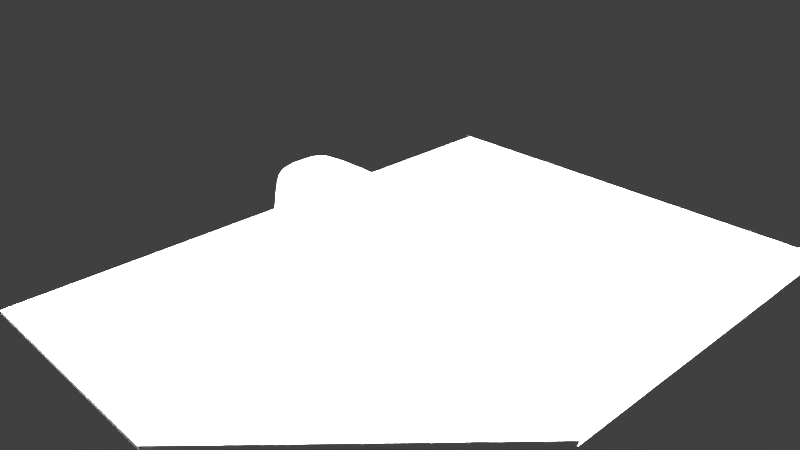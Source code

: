 # Source: knob-glass-heat.2.blend  (saved by Blender 2.74.0; exported with 4.5.12 LTS)
import bpy
from mathutils import Matrix  # noqa: F401  (used for matrix-valued properties, if any)

bpy.ops.wm.read_factory_settings(use_empty=True)
scene = bpy.context.scene
scene.name = 'Scene'

# ---- collections
col_collection_1 = bpy.data.collections.new('Collection 1'); scene.collection.children.link(col_collection_1)

# ---- materials (node trees are filled in below, after node groups)
mat_pickmat = bpy.data.materials.new('pickMat')
mat_pickmat.alpha_threshold = 0.0
mat_pickmat.use_transparent_shadow = False
mat_pickmat.roughness = 0.5
mat_planemat = bpy.data.materials.new('planeMat')
mat_planemat.alpha_threshold = 0.0
mat_planemat.use_transparent_shadow = False
mat_planemat.roughness = 0.5
mat_knobmat = bpy.data.materials.new('knobMat')
mat_knobmat.alpha_threshold = 0.0
mat_knobmat.use_transparent_shadow = False
mat_knobmat.roughness = 0.5

# ---- node groups
ng_auto_smooth = bpy.data.node_groups.new('Auto Smooth', 'GeometryNodeTree')
_s = ng_auto_smooth.interface.new_socket(name='Geometry', in_out='OUTPUT', socket_type='NodeSocketGeometry')
_s = ng_auto_smooth.interface.new_socket(name='Geometry', in_out='INPUT', socket_type='NodeSocketGeometry')
_s = ng_auto_smooth.interface.new_socket(name='Angle', in_out='INPUT', socket_type='NodeSocketFloat')
_s.subtype = 'ANGLE'
_s.min_value = 0.0
_s.max_value = 3.142
ng_auto_smooth.is_modifier = True
_N = ng_auto_smooth.nodes; _L = ng_auto_smooth.links
n0 = _N.new('NodeGroupOutput'); n0.name = 'Group Output'; n0.location = (480, -100)
n1 = _N.new('NodeGroupInput'); n1.name = 'Group Input'; n1.location = (-420, -300)
n2 = _N.new('NodeGroupInput'); n2.name = 'Group Input.001'; n2.location = (-60, -100)
n3 = _N.new('GeometryNodeSetShadeSmooth'); n3.name = 'Set Shade Smooth'; n3.location = (120, -100)
n3.domain = 'EDGE'
n4 = _N.new('GeometryNodeSetShadeSmooth'); n4.name = 'Set Shade Smooth.001'; n4.location = (300, -100)
n5 = _N.new('GeometryNodeInputMeshEdgeAngle'); n5.name = 'Edge Angle'; n5.location = (-420, -220)
n6 = _N.new('GeometryNodeInputEdgeSmooth'); n6.name = 'Is Edge Smooth'; n6.location = (-60, -160)
n7 = _N.new('GeometryNodeInputShadeSmooth'); n7.name = 'Is Face Smooth'; n7.location = (-240, -340)
n8 = _N.new('FunctionNodeBooleanMath'); n8.name = 'Boolean Math'; n8.location = (-60, -220)
n9 = _N.new('FunctionNodeCompare'); n9.name = 'Compare'; n9.location = (-240, -180)
n9.operation = 'LESS_EQUAL'
_L.new(n5.outputs[0], n9.inputs[0])
_L.new(n4.outputs[0], n0.inputs[0])
_L.new(n1.outputs[1], n9.inputs[1])
_L.new(n9.outputs[0], n8.inputs[0])
_L.new(n7.outputs[0], n8.inputs[1])
_L.new(n2.outputs[0], n3.inputs[0])
_L.new(n6.outputs[0], n3.inputs[1])
_L.new(n3.outputs[0], n4.inputs[0])
_L.new(n8.outputs[0], n3.inputs[2])
n0.is_active_output = True

# ---- material node trees

# ---- world
world_world = bpy.data.worlds.new('World'); scene.world = world_world
world_world.color = (0.05088, 0.05088, 0.05088)
world_world.use_sun_shadow = False
world_world.sun_shadow_jitter_overblur = 0.0
world_world.cycles.sampling_method = 'MANUAL'
world_world.cycles.sample_map_resolution = 256

# ---- cameras
cam_camera = bpy.data.cameras.new('Camera')
cam_camera.clip_end = 100.0
cam_camera.lens = 35.0
cam_camera.sensor_width = 32.0
cam_camera.sensor_height = 18.0
cam_camera.ortho_scale = 7.314
cam_camera.dof.focus_distance = 0.0
cam_camera.dof.aperture_fstop = 128.0

# ---- lights
light_lamp = bpy.data.lights.new('Lamp', 'POINT')
light_lamp.transmission_factor = 0.0
light_lamp.cutoff_distance = 30.0
light_lamp.energy = 100.0
light_lamp.shadow_buffer_clip_start = 1.001
light_lamp.shadow_soft_size = 0.1
light_lamp.shadow_maximum_resolution = 0.006
light_lamp.use_absolute_resolution = True
light_lamp.cycles.use_multiple_importance_sampling = False

# ---- meshes
me_plane_002 = bpy.data.meshes.new('Plane.002')
me_plane_002.from_pydata([(0.02385, -0.02385, 0.0), (-0.02385, -0.02385, 0.0), (0.02385, 0.0, 0.0), (-0.02385, 0.0, 0.0)], [], [(2, 3, 1, 0)])
me_plane_002.materials.append(mat_pickmat)
me_plane_002.use_remesh_preserve_volume = False
me_plane_002.use_remesh_preserve_attributes = False
me_plane_002.use_mirror_vertex_groups = False
me_plane_002.update()
me_plane_001 = bpy.data.meshes.new('Plane.001')
me_plane_001.from_pydata([(0.02385, 0.02385, 0.0), (-0.02385, 0.02385, 0.0), (0.02385, 0.0, 0.0), (-0.02385, 0.0, 0.0)], [], [(0, 1, 3, 2)])
me_plane_001.materials.append(mat_pickmat)
me_plane_001.use_remesh_preserve_volume = False
me_plane_001.use_remesh_preserve_attributes = False
me_plane_001.use_mirror_vertex_groups = False
me_plane_001.update()
me_plane = bpy.data.meshes.new('Plane')
me_plane.from_pydata([(-0.5, -1.0, 0.0), (1.0, -1.0, 0.0), (-0.5, 1.0, 0.0), (1.0, 1.0, 0.0), (-0.5, 1.0, -0.0125), (-0.5, -1.0, -0.0125), (1.0, -1.0, -0.0125), (1.0, 1.0, -0.0125)], [], [(0, 2, 3, 1), (3, 7, 4, 2), (1, 6, 7, 3), (0, 5, 6, 1), (2, 4, 5, 0)])
me_plane.polygons.foreach_set('use_smooth', [True] * 5)
_uv = me_plane.uv_layers.new(name='UVMap')
_uv.uv.foreach_set('vector', [0.9998, 0.2501, 1.192e-07, 0.2501, 0.0, 1.0, 0.9998, 1.0, 0.75, 0.0, 1.0, 0.0, 1.0, 0.2229, 0.75, 0.2229, 0.0, 0.0, 0.25, 0.0, 0.25, 0.2311, 2.801e-10, 0.2311, 0.75, 0.2229, 0.5, 0.2229, 0.5, 0.0, 0.75, 0.0, 0.25, 0.0, 0.5, 0.0, 0.5, 0.2311, 0.25, 0.2311])
me_plane.materials.append(mat_planemat)
me_plane.use_remesh_preserve_volume = False
me_plane.use_remesh_preserve_attributes = False
me_plane.use_mirror_vertex_groups = False
me_plane.update()
me_cube = bpy.data.meshes.new('Cube')
me_cube.from_pydata([(-0.06571, -0.5539, -0.3914), (-0.06144, -0.5675, -0.4753), (-0.05931, -0.5743, -0.5641), (-0.05859, -0.5766, -0.6562), (0.2436, -0.5313, -0.3932), (0.5219, -0.4974, -0.3952), (0.7647, -0.45, -0.3968), (-0.07284, -0.5313, -0.3141), (-0.08067, -0.4974, -0.2445), (-0.08708, -0.45, -0.1838), (-0.4013, -0.5675, -0.3904), (-0.7447, -0.5697, -0.3897), (-1.078, -0.5583, -0.3892), (-0.3996, -0.5814, -0.4749), (-0.3987, -0.5883, -0.564), (-0.3984, -0.5906, -0.6562), (-0.7443, -0.5836, -0.4746), (-0.7456, -0.5912, -0.564), (-0.7499, -0.5953, -0.6562), (-1.078, -0.572, -0.4744), (-1.084, -0.5811, -0.5639), (-1.101, -0.5905, -0.6562), (0.2521, -0.5444, -0.476), (0.5357, -0.5097, -0.4768), (0.784, -0.4613, -0.4775), (0.2564, -0.5509, -0.5643), (0.5426, -0.5159, -0.5645), (0.7937, -0.4669, -0.5647), (0.2578, -0.5531, -0.6562), (0.5449, -0.518, -0.6562), (0.7969, -0.4687, -0.6562), (0.2293, -0.5095, -0.3177), (0.2137, -0.4769, -0.2503), (0.2008, -0.4313, -0.1919), (0.4989, -0.4769, -0.3216), (0.4726, -0.4466, -0.2569), (0.4487, -0.4049, -0.2018), (0.7326, -0.4313, -0.3248), (0.693, -0.4049, -0.2628), (0.6513, -0.3707, -0.2122), (-0.4041, -0.5444, -0.312), (-0.7454, -0.5466, -0.3107), (-1.078, -0.5356, -0.3096), (-0.4073, -0.5097, -0.2411), (-0.7451, -0.512, -0.2392), (-1.073, -0.5022, -0.2383), (-0.4098, -0.4613, -0.179), (-0.7422, -0.4637, -0.1771), (-1.059, -0.4562, -0.1777), (-0.07284, 0.0, -0.04293), (0.2293, 0.0, -0.05656), (0.4989, -4.657e-10, -0.07696), (0.7326, 0.0, -0.1054), (-0.07568, 0.1079, -0.04858), (-0.08138, 0.2114, -0.06553), (-0.08708, 0.3059, -0.09373), (-0.4041, 0.0, -0.03475), (-0.7454, 0.0, -0.03339), (-1.078, 0.0, -0.04023), (-0.07568, -0.1079, -0.04858), (-0.08138, -0.2114, -0.06553), (-0.08708, -0.3059, -0.09373), (0.2236, -0.1034, -0.06201), (0.4897, -0.09837, -0.08209), (0.7197, -0.09427, -0.1101), (0.2122, -0.2025, -0.07832), (0.4703, -0.1923, -0.09719), (0.6898, -0.183, -0.1231), (0.2008, -0.293, -0.1054), (0.4487, -0.2772, -0.1219), (0.6513, -0.2605, -0.1433), (0.2236, 0.1034, -0.06201), (0.2122, 0.2025, -0.07832), (0.2008, 0.293, -0.1054), (0.4897, 0.09837, -0.08209), (0.4703, 0.1923, -0.09719), (0.4487, 0.2772, -0.1219), (0.7197, 0.09427, -0.1101), (0.6898, 0.183, -0.1231), (0.6513, 0.2605, -0.1433), (-0.4053, 0.1107, -0.04053), (-0.7457, 0.1123, -0.03919), (-1.078, 0.1137, -0.0459), (-0.4076, 0.2167, -0.05785), (-0.7451, 0.2196, -0.05647), (-1.073, 0.221, -0.06256), (-0.4098, 0.3136, -0.08671), (-0.7422, 0.3167, -0.08516), (-1.059, 0.3157, -0.08985), (-0.4053, -0.1107, -0.04053), (-0.4076, -0.2167, -0.05785), (-0.4098, -0.3136, -0.08671), (-0.7457, -0.1123, -0.03919), (-0.7451, -0.2196, -0.05647), (-0.7422, -0.3167, -0.08516), (-1.078, -0.1137, -0.0459), (-1.073, -0.221, -0.06256), (-1.059, -0.3157, -0.08985), (1.328, 0.0, -0.3932), (1.361, 0.0, -0.476), (1.377, 0.0, -0.5643), (1.383, 0.0, -0.6562), (1.306, 0.1079, -0.3939), (1.238, 0.2114, -0.3953), (1.125, 0.3059, -0.3968), (1.274, 0.0, -0.3177), (1.192, 4.657e-10, -0.2503), (1.078, 0.0, -0.1919), (1.306, -0.1079, -0.3939), (1.238, -0.2114, -0.3953), (1.125, -0.3059, -0.3968), (1.338, -0.1107, -0.4763), (1.354, -0.112, -0.5644), (1.359, -0.1125, -0.6562), (1.269, -0.2167, -0.4769), (1.284, -0.2194, -0.5645), (1.289, -0.2203, -0.6562), (1.153, -0.3136, -0.4775), (1.167, -0.3175, -0.5647), (1.172, -0.3187, -0.6562), (1.338, 0.1107, -0.4763), (1.269, 0.2167, -0.4769), (1.153, 0.3136, -0.4775), (1.354, 0.112, -0.5644), (1.284, 0.2194, -0.5645), (1.167, 0.3175, -0.5647), (1.359, 0.1125, -0.6562), (1.289, 0.2203, -0.6562), (1.172, 0.3187, -0.6562), (1.252, 0.1034, -0.3191), (1.172, 0.09837, -0.2526), (1.06, 0.09427, -0.1951), (1.187, 0.2025, -0.3219), (1.111, 0.1923, -0.2574), (1.008, 0.183, -0.2026), (1.078, 0.293, -0.3248), (1.012, 0.2772, -0.2628), (0.9266, 0.2605, -0.2122), (1.252, -0.1034, -0.3191), (1.187, -0.2025, -0.3219), (1.078, -0.293, -0.3248), (1.172, -0.09837, -0.2526), (1.111, -0.1923, -0.2574), (1.012, -0.2772, -0.2628), (1.06, -0.09427, -0.1951), (1.008, -0.183, -0.2026), (0.9266, -0.2605, -0.2122), (-0.06571, 0.5539, -0.3914), (-0.06144, 0.5675, -0.4753), (-0.05931, 0.5743, -0.5641), (-0.05859, 0.5766, -0.6562), (-0.4013, 0.5675, -0.3904), (-0.7447, 0.5697, -0.3897), (-1.078, 0.5583, -0.3892), (-0.07284, 0.5313, -0.3141), (-0.08067, 0.4974, -0.2445), (-0.08708, 0.45, -0.1838), (0.2436, 0.5313, -0.3932), (0.5219, 0.4974, -0.3952), (0.7647, 0.45, -0.3968), (0.2521, 0.5444, -0.476), (0.2564, 0.5509, -0.5643), (0.2578, 0.5531, -0.6562), (0.5357, 0.5097, -0.4768), (0.5426, 0.5159, -0.5645), (0.5449, 0.518, -0.6562), (0.784, 0.4613, -0.4775), (0.7937, 0.4669, -0.5647), (0.7969, 0.4687, -0.6562), (-0.3996, 0.5814, -0.4749), (-0.7443, 0.5836, -0.4746), (-1.078, 0.572, -0.4744), (-0.3987, 0.5883, -0.564), (-0.7456, 0.5912, -0.564), (-1.084, 0.5811, -0.5639), (-0.3984, 0.5906, -0.6562), (-0.7499, 0.5953, -0.6562), (-1.101, 0.5905, -0.6562), (-0.4041, 0.5444, -0.312), (-0.4073, 0.5097, -0.2411), (-0.4098, 0.4613, -0.179), (-0.7454, 0.5466, -0.3107), (-0.7451, 0.512, -0.2392), (-0.7422, 0.4637, -0.1771), (-1.078, 0.5356, -0.3096), (-1.073, 0.5022, -0.2383), (-1.059, 0.4562, -0.1777), (0.2293, 0.5095, -0.3177), (0.4989, 0.4769, -0.3216), (0.7326, 0.4313, -0.3248), (0.2137, 0.4769, -0.2503), (0.4726, 0.4466, -0.2569), (0.693, 0.4049, -0.2628), (0.2008, 0.4313, -0.1919), (0.4487, 0.4049, -0.2018), (0.6513, 0.3707, -0.2122), (-1.5, 0.0, -0.3796), (-1.5, 0.0, -0.4706), (-1.5, 9.313e-10, -0.563), (-1.5, 0.0, -0.6562), (-1.5, -0.1441, -0.3805), (-1.488, -0.2837, -0.3827), (-1.453, -0.4142, -0.3855), (-1.5, 0.0, -0.2904), (-1.488, 0.0, -0.2053), (-1.453, 0.0, -0.1267), (-1.5, 0.1441, -0.3805), (-1.488, 0.2837, -0.3827), (-1.453, 0.4142, -0.3855), (-1.5, 0.1477, -0.4709), (-1.5, 0.1494, -0.563), (-1.5, 0.15, -0.6562), (-1.488, 0.2906, -0.4718), (-1.49, 0.2947, -0.5633), (-1.494, 0.2976, -0.6562), (-1.453, 0.4243, -0.473), (-1.459, 0.4317, -0.5636), (-1.476, 0.4405, -0.6562), (-1.5, -0.1477, -0.4709), (-1.488, -0.2906, -0.4718), (-1.453, -0.4243, -0.473), (-1.5, -0.1494, -0.563), (-1.49, -0.2947, -0.5633), (-1.459, -0.4317, -0.5636), (-1.5, -0.15, -0.6562), (-1.494, -0.2976, -0.6562), (-1.476, -0.4405, -0.6562), (-1.5, -0.1383, -0.2922), (-1.488, -0.131, -0.2083), (-1.453, -0.1231, -0.1309), (-1.488, -0.2722, -0.2966), (-1.477, -0.2572, -0.2157), (-1.442, -0.2401, -0.1422), (-1.453, -0.3974, -0.3023), (-1.442, -0.3741, -0.226), (-1.41, -0.3449, -0.1594), (-1.5, 0.1383, -0.2922), (-1.488, 0.2722, -0.2966), (-1.453, 0.3974, -0.3023), (-1.488, 0.131, -0.2083), (-1.477, 0.2572, -0.2157), (-1.442, 0.3741, -0.226), (-1.453, 0.1231, -0.1309), (-1.442, 0.2401, -0.1422), (-1.41, 0.3449, -0.1594), (-0.7812, -0.5312, -0.75), (-0.8594, -0.3672, -0.75), (-0.9062, -0.1875, -0.75), (-0.9219, 0.0, -0.75), (-0.9062, 0.1875, -0.75), (-0.8594, 0.3672, -0.75), (-0.7812, 0.5312, -0.75), (-0.7812, 0.5312, -1.0), (-0.8594, 0.3672, -1.0), (-0.9062, 0.1875, -1.0), (-0.9219, 0.0, -1.0), (-0.9062, -0.1875, -1.0), (-0.8594, -0.3672, -1.0), (-0.7812, -0.5312, -1.0), (-0.5312, 0.7812, -0.75), (-0.3672, 0.8594, -0.75), (-0.1875, 0.9062, -0.75), (0.0, 0.9219, -0.75), (0.1875, 0.9062, -0.75), (0.3672, 0.8594, -0.75), (0.5312, 0.7812, -0.75), (0.5312, 0.7812, -1.0), (0.3672, 0.8594, -1.0), (0.1875, 0.9062, -1.0), (0.0, 0.9219, -1.0), (-0.1875, 0.9062, -1.0), (-0.3672, 0.8594, -1.0), (-0.5312, 0.7812, -1.0), (0.7812, 0.5312, -0.75), (0.8594, 0.3672, -0.75), (0.9062, 0.1875, -0.75), (0.9219, 0.0, -0.75), (0.9062, -0.1875, -0.75), (0.8594, -0.3672, -0.75), (0.7812, -0.5312, -0.75), (0.7812, -0.5312, -1.0), (0.8594, -0.3672, -1.0), (0.9062, -0.1875, -1.0), (0.9219, 0.0, -1.0), (0.9062, 0.1875, -1.0), (0.8594, 0.3672, -1.0), (0.7812, 0.5312, -1.0), (0.5312, -0.7812, -0.75), (0.3672, -0.8594, -0.75), (0.1875, -0.9062, -0.75), (0.0, -0.9219, -0.75), (-0.1875, -0.9062, -0.75), (-0.3672, -0.8594, -0.75), (-0.5312, -0.7812, -0.75), (-0.5312, -0.7812, -1.0), (-0.3672, -0.8594, -1.0), (-0.1875, -0.9062, -1.0), (0.0, -0.9219, -1.0), (0.1875, -0.9062, -1.0), (0.3672, -0.8594, -1.0), (0.5312, -0.7812, -1.0), (-1.302, -0.3215, -0.1112), (-1.327, -0.2262, -0.08739), (-1.335, -0.1166, -0.07251), (-1.335, 0.0, -0.0673), (-1.335, 0.1166, -0.07251), (-1.327, 0.2262, -0.08739), (-1.302, 0.3215, -0.1112), (-1.05, 0.395, -0.1281), (-0.7402, 0.3995, -0.1253), (-0.411, 0.3966, -0.1271), (-0.08993, 0.3869, -0.1332), (0.1951, 0.3707, -0.1433), (0.4374, 0.3493, -0.1567), (0.6299, 0.324, -0.1725), (0.8101, 0.252, -0.1725), (0.8693, 0.1785, -0.1577), (0.9106, 0.09245, -0.1473), (0.9268, 0.0, -0.1433), (0.9106, -0.09245, -0.1473), (0.8693, -0.1785, -0.1577), (0.8101, -0.252, -0.1725), (0.6299, -0.324, -0.1725), (0.4374, -0.3493, -0.1567), (0.1951, -0.3707, -0.1433), (-0.08993, -0.3869, -0.1332), (-0.411, -0.3966, -0.1271), (-0.7402, -0.3995, -0.1253), (-1.05, -0.395, -0.1281), (-1.302, -0.4221, -0.1741), (-1.327, -0.4623, -0.235), (-1.335, -0.4923, -0.3073), (-1.335, -0.5132, -0.388), (-1.335, -0.5257, -0.474), (-1.344, -0.5355, -0.5638), (-1.371, -0.5483, -0.6562), (1.008, -0.4031, -0.6562), (1.004, -0.4015, -0.5647), (0.9916, -0.3966, -0.4777), (0.9673, -0.3869, -0.3975), (0.9268, -0.3707, -0.3262), (0.8734, -0.3493, -0.2657), (0.8101, -0.324, -0.2175), (1.008, 0.4031, -0.6562), (1.004, 0.4015, -0.5647), (0.9916, 0.3966, -0.4777), (0.9673, 0.3869, -0.3975), (0.9268, 0.3707, -0.3262), (0.8734, 0.3493, -0.2657), (0.8101, 0.324, -0.2175), (-1.371, 0.5483, -0.6562), (-1.344, 0.5355, -0.5638), (-1.335, 0.5257, -0.474), (-1.335, 0.5132, -0.388), (-1.335, 0.4923, -0.3073), (-1.327, 0.4623, -0.235), (-1.302, 0.4221, -0.1741), (-1.5, -0.45, -0.75), (-1.5, -0.3, -0.75), (-1.5, -0.15, -0.75), (-1.5, 0.0, -0.75), (-1.5, 0.15, -0.75), (-1.5, 0.3, -0.75), (-1.5, 0.45, -0.75), (-1.125, 0.6, -0.75), (-0.7559, 0.5977, -0.75), (-0.3984, 0.5906, -0.75), (-0.05859, 0.5766, -0.75), (0.2578, 0.5531, -0.75), (0.5449, 0.518, -0.75), (0.7969, 0.4687, -0.75), (1.172, 0.3187, -0.75), (1.289, 0.2203, -0.75), (1.359, 0.1125, -0.75), (1.383, 0.0, -0.75), (1.359, -0.1125, -0.75), (1.289, -0.2203, -0.75), (1.172, -0.3187, -0.75), (0.7969, -0.4687, -0.75), (0.5449, -0.518, -0.75), (0.2578, -0.5531, -0.75), (-0.05859, -0.5766, -0.75), (-0.3984, -0.5906, -0.75), (-0.7559, -0.5977, -0.75), (-1.125, -0.6, -0.75), (-0.6719, -0.6719, -1.0), (-0.6719, -0.6719, -0.75), (-0.6719, 0.6719, -1.0), (-0.6719, 0.6719, -0.75), (0.6719, -0.6719, -1.0), (0.6719, -0.6719, -0.75), (0.6719, 0.6719, -1.0), (0.6719, 0.6719, -0.75), (-1.231, -0.382, -0.1363), (-1.231, 0.382, -0.1363), (0.7523, 0.3009, -0.1869), (0.7523, -0.3009, -0.1869), (-1.406, -0.5625, -0.75), (-1.406, 0.5625, -0.75), (1.008, 0.4031, -0.75), (1.008, -0.4031, -0.75)], [], [(250, 253, 254, 249), (251, 252, 253, 250), (388, 387, 252, 251), (249, 254, 255, 248), (247, 248, 255, 256), (246, 247, 256, 257), (245, 246, 257, 258), (385, 386, 245, 258), (264, 267, 268, 263), (265, 266, 267, 264), (392, 391, 266, 265), (263, 268, 269, 262), (261, 262, 269, 270), (260, 261, 270, 271), (259, 260, 271, 272), (388, 259, 272, 387), (278, 281, 282, 277), (279, 280, 281, 278), (390, 389, 280, 279), (277, 282, 283, 276), (275, 276, 283, 284), (274, 275, 284, 285), (273, 274, 285, 286), (392, 273, 286, 391), (292, 295, 296, 291), (293, 294, 295, 292), (385, 294, 293, 386), (291, 296, 297, 290), (289, 290, 297, 298), (288, 289, 298, 299), (287, 288, 299, 300), (390, 287, 300, 389), (386, 293, 292, 291, 290, 289, 288, 287, 390, 279, 278, 277, 276, 275, 274, 273, 392, 265, 264, 263, 262, 261, 260, 259, 388, 251, 250, 249, 248, 247, 246, 245), (0, 10, 13, 1), (1, 13, 14, 2), (2, 14, 15, 3), (3, 15, 382, 381), (10, 11, 16, 13), (13, 16, 17, 14), (14, 17, 18, 15), (15, 18, 383, 382), (11, 12, 19, 16), (16, 19, 20, 17), (17, 20, 21, 18), (18, 21, 384, 383), (12, 332, 333, 19), (19, 333, 334, 20), (20, 334, 335, 21), (21, 335, 397, 384), (0, 1, 22, 4), (4, 22, 23, 5), (5, 23, 24, 6), (6, 24, 338, 339), (1, 2, 25, 22), (22, 25, 26, 23), (23, 26, 27, 24), (24, 27, 337, 338), (2, 3, 28, 25), (25, 28, 29, 26), (26, 29, 30, 27), (27, 30, 336, 337), (3, 381, 380, 28), (28, 380, 379, 29), (29, 379, 378, 30), (30, 378, 400, 336), (0, 4, 31, 7), (7, 31, 32, 8), (8, 32, 33, 9), (9, 33, 324, 325), (4, 5, 34, 31), (31, 34, 35, 32), (32, 35, 36, 33), (33, 36, 323, 324), (5, 6, 37, 34), (34, 37, 38, 35), (35, 38, 39, 36), (36, 39, 322, 323), (6, 339, 340, 37), (37, 340, 341, 38), (38, 341, 342, 39), (39, 342, 396, 322), (0, 7, 40, 10), (10, 40, 41, 11), (11, 41, 42, 12), (12, 42, 331, 332), (7, 8, 43, 40), (40, 43, 44, 41), (41, 44, 45, 42), (42, 45, 330, 331), (8, 9, 46, 43), (43, 46, 47, 44), (44, 47, 48, 45), (45, 48, 329, 330), (9, 325, 326, 46), (46, 326, 327, 47), (47, 327, 328, 48), (48, 328, 393, 329), (49, 59, 62, 50), (50, 62, 63, 51), (51, 63, 64, 52), (52, 64, 319, 318), (59, 60, 65, 62), (62, 65, 66, 63), (63, 66, 67, 64), (64, 67, 320, 319), (60, 61, 68, 65), (65, 68, 69, 66), (66, 69, 70, 67), (67, 70, 321, 320), (61, 325, 324, 68), (68, 324, 323, 69), (69, 323, 322, 70), (70, 322, 396, 321), (49, 50, 71, 53), (53, 71, 72, 54), (54, 72, 73, 55), (55, 73, 312, 311), (50, 51, 74, 71), (71, 74, 75, 72), (72, 75, 76, 73), (73, 76, 313, 312), (51, 52, 77, 74), (74, 77, 78, 75), (75, 78, 79, 76), (76, 79, 314, 313), (52, 318, 317, 77), (77, 317, 316, 78), (78, 316, 315, 79), (79, 315, 395, 314), (49, 53, 80, 56), (56, 80, 81, 57), (57, 81, 82, 58), (58, 82, 305, 304), (53, 54, 83, 80), (80, 83, 84, 81), (81, 84, 85, 82), (82, 85, 306, 305), (54, 55, 86, 83), (83, 86, 87, 84), (84, 87, 88, 85), (85, 88, 307, 306), (55, 311, 310, 86), (86, 310, 309, 87), (87, 309, 308, 88), (88, 308, 394, 307), (49, 56, 89, 59), (59, 89, 90, 60), (60, 90, 91, 61), (61, 91, 326, 325), (56, 57, 92, 89), (89, 92, 93, 90), (90, 93, 94, 91), (91, 94, 327, 326), (57, 58, 95, 92), (92, 95, 96, 93), (93, 96, 97, 94), (94, 97, 328, 327), (58, 304, 303, 95), (95, 303, 302, 96), (96, 302, 301, 97), (97, 301, 393, 328), (98, 108, 111, 99), (99, 111, 112, 100), (100, 112, 113, 101), (101, 113, 375, 374), (108, 109, 114, 111), (111, 114, 115, 112), (112, 115, 116, 113), (113, 116, 376, 375), (109, 110, 117, 114), (114, 117, 118, 115), (115, 118, 119, 116), (116, 119, 377, 376), (110, 339, 338, 117), (117, 338, 337, 118), (118, 337, 336, 119), (119, 336, 400, 377), (98, 99, 120, 102), (102, 120, 121, 103), (103, 121, 122, 104), (104, 122, 345, 346), (99, 100, 123, 120), (120, 123, 124, 121), (121, 124, 125, 122), (122, 125, 344, 345), (100, 101, 126, 123), (123, 126, 127, 124), (124, 127, 128, 125), (125, 128, 343, 344), (101, 374, 373, 126), (126, 373, 372, 127), (127, 372, 371, 128), (128, 371, 399, 343), (98, 102, 129, 105), (105, 129, 130, 106), (106, 130, 131, 107), (107, 131, 317, 318), (102, 103, 132, 129), (129, 132, 133, 130), (130, 133, 134, 131), (131, 134, 316, 317), (103, 104, 135, 132), (132, 135, 136, 133), (133, 136, 137, 134), (134, 137, 315, 316), (104, 346, 347, 135), (135, 347, 348, 136), (136, 348, 349, 137), (137, 349, 395, 315), (98, 105, 138, 108), (108, 138, 139, 109), (109, 139, 140, 110), (110, 140, 340, 339), (105, 106, 141, 138), (138, 141, 142, 139), (139, 142, 143, 140), (140, 143, 341, 340), (106, 107, 144, 141), (141, 144, 145, 142), (142, 145, 146, 143), (143, 146, 342, 341), (107, 318, 319, 144), (144, 319, 320, 145), (145, 320, 321, 146), (146, 321, 396, 342), (147, 157, 160, 148), (148, 160, 161, 149), (149, 161, 162, 150), (150, 162, 368, 367), (157, 158, 163, 160), (160, 163, 164, 161), (161, 164, 165, 162), (162, 165, 369, 368), (158, 159, 166, 163), (163, 166, 167, 164), (164, 167, 168, 165), (165, 168, 370, 369), (159, 346, 345, 166), (166, 345, 344, 167), (167, 344, 343, 168), (168, 343, 399, 370), (147, 148, 169, 151), (151, 169, 170, 152), (152, 170, 171, 153), (153, 171, 352, 353), (148, 149, 172, 169), (169, 172, 173, 170), (170, 173, 174, 171), (171, 174, 351, 352), (149, 150, 175, 172), (172, 175, 176, 173), (173, 176, 177, 174), (174, 177, 350, 351), (150, 367, 366, 175), (175, 366, 365, 176), (176, 365, 364, 177), (177, 364, 398, 350), (147, 151, 178, 154), (154, 178, 179, 155), (155, 179, 180, 156), (156, 180, 310, 311), (151, 152, 181, 178), (178, 181, 182, 179), (179, 182, 183, 180), (180, 183, 309, 310), (152, 153, 184, 181), (181, 184, 185, 182), (182, 185, 186, 183), (183, 186, 308, 309), (153, 353, 354, 184), (184, 354, 355, 185), (185, 355, 356, 186), (186, 356, 394, 308), (147, 154, 187, 157), (157, 187, 188, 158), (158, 188, 189, 159), (159, 189, 347, 346), (154, 155, 190, 187), (187, 190, 191, 188), (188, 191, 192, 189), (189, 192, 348, 347), (155, 156, 193, 190), (190, 193, 194, 191), (191, 194, 195, 192), (192, 195, 349, 348), (156, 311, 312, 193), (193, 312, 313, 194), (194, 313, 314, 195), (195, 314, 395, 349), (196, 206, 209, 197), (197, 209, 210, 198), (198, 210, 211, 199), (199, 211, 361, 360), (206, 207, 212, 209), (209, 212, 213, 210), (210, 213, 214, 211), (211, 214, 362, 361), (207, 208, 215, 212), (212, 215, 216, 213), (213, 216, 217, 214), (214, 217, 363, 362), (208, 353, 352, 215), (215, 352, 351, 216), (216, 351, 350, 217), (217, 350, 398, 363), (196, 197, 218, 200), (200, 218, 219, 201), (201, 219, 220, 202), (202, 220, 333, 332), (197, 198, 221, 218), (218, 221, 222, 219), (219, 222, 223, 220), (220, 223, 334, 333), (198, 199, 224, 221), (221, 224, 225, 222), (222, 225, 226, 223), (223, 226, 335, 334), (199, 360, 359, 224), (224, 359, 358, 225), (225, 358, 357, 226), (226, 357, 397, 335), (196, 200, 227, 203), (203, 227, 228, 204), (204, 228, 229, 205), (205, 229, 303, 304), (200, 201, 230, 227), (227, 230, 231, 228), (228, 231, 232, 229), (229, 232, 302, 303), (201, 202, 233, 230), (230, 233, 234, 231), (231, 234, 235, 232), (232, 235, 301, 302), (202, 332, 331, 233), (233, 331, 330, 234), (234, 330, 329, 235), (235, 329, 393, 301), (196, 203, 236, 206), (206, 236, 237, 207), (207, 237, 238, 208), (208, 238, 354, 353), (203, 204, 239, 236), (236, 239, 240, 237), (237, 240, 241, 238), (238, 241, 355, 354), (204, 205, 242, 239), (239, 242, 243, 240), (240, 243, 244, 241), (241, 244, 356, 355), (205, 304, 305, 242), (242, 305, 306, 243), (243, 306, 307, 244), (244, 307, 394, 356)])
me_cube.polygons.foreach_set('use_smooth', [True] * 353)
_uv = me_cube.uv_layers.new(name='UVMap')
_uv.uv.foreach_set('vector', [0.3708, 0.6734, 0.4331, 0.6734, 0.4341, 0.7299, 0.3718, 0.7299, 0.3692, 0.6218, 0.4315, 0.6218, 0.4331, 0.6734, 0.3708, 0.6734, 0.367, 0.5776, 0.4293, 0.5776, 0.4315, 0.6218, 0.3692, 0.6218, 0.3718, 0.7299, 0.4341, 0.7299, 0.4344, 0.7888, 0.3721, 0.7888, 0.3718, 0.8477, 0.3721, 0.7888, 0.4344, 0.7888, 0.4341, 0.8477, 0.3708, 0.9042, 0.3718, 0.8477, 0.4341, 0.8477, 0.4331, 0.9042, 0.3692, 0.9558, 0.3708, 0.9042, 0.4331, 0.9042, 0.4315, 0.9558, 0.4293, 1.0, 0.367, 1.0, 0.3692, 0.9558, 0.4315, 0.9558, 0.2205, 0.898, 0.1587, 0.8991, 0.1569, 0.8415, 0.2187, 0.8405, 0.2235, 0.9515, 0.1618, 0.9525, 0.1587, 0.8991, 0.2205, 0.898, 0.2278, 0.9984, 0.166, 0.9995, 0.1618, 0.9525, 0.2235, 0.9515, 0.2187, 0.8405, 0.1569, 0.8415, 0.1563, 0.7824, 0.2181, 0.7814, 0.2187, 0.7231, 0.2181, 0.7814, 0.1563, 0.7824, 0.1569, 0.7241, 0.2205, 0.668, 0.2187, 0.7231, 0.1569, 0.7241, 0.1587, 0.6691, 0.2235, 0.6187, 0.2205, 0.668, 0.1587, 0.6691, 0.1618, 0.6198, 0.2278, 0.5776, 0.2235, 0.6187, 0.1618, 0.6198, 0.166, 0.5786, 0.3628, 0.9092, 0.3006, 0.9085, 0.2995, 0.8538, 0.3618, 0.8545, 0.3646, 0.958, 0.3023, 0.9573, 0.3006, 0.9085, 0.3628, 0.9092, 0.367, 0.9985, 0.3047, 0.9978, 0.3023, 0.9573, 0.3646, 0.958, 0.3618, 0.8545, 0.2995, 0.8538, 0.2992, 0.7957, 0.3615, 0.7964, 0.3618, 0.7372, 0.3615, 0.7964, 0.2992, 0.7957, 0.2995, 0.7365, 0.3628, 0.6795, 0.3618, 0.7372, 0.2995, 0.7365, 0.3006, 0.6788, 0.3646, 0.6258, 0.3628, 0.6795, 0.3006, 0.6788, 0.3023, 0.625, 0.367, 0.5783, 0.3646, 0.6258, 0.3023, 0.625, 0.3047, 0.5776, 0.2919, 0.9091, 0.2302, 0.908, 0.2284, 0.853, 0.2901, 0.854, 0.295, 0.9584, 0.2332, 0.9573, 0.2302, 0.908, 0.2919, 0.9091, 0.2374, 0.9984, 0.2332, 0.9573, 0.295, 0.9584, 0.2992, 0.9995, 0.2901, 0.854, 0.2284, 0.853, 0.2278, 0.7947, 0.2895, 0.7957, 0.2901, 0.7366, 0.2895, 0.7957, 0.2278, 0.7947, 0.2284, 0.7355, 0.2919, 0.679, 0.2901, 0.7366, 0.2284, 0.7355, 0.2302, 0.678, 0.295, 0.6256, 0.2919, 0.679, 0.2302, 0.678, 0.2332, 0.6245, 0.2992, 0.5786, 0.295, 0.6256, 0.2332, 0.6245, 0.2374, 0.5776, 0.3827, 0.5168, 0.3454, 0.5474, 0.303, 0.5676, 0.2573, 0.5776, 0.2103, 0.5776, 0.164, 0.5678, 0.1202, 0.5485, 0.08101, 0.5197, 0.04828, 0.4818, 0.02398, 0.4349, 0.007939, 0.3815, 2.981e-08, 0.3239, 0.0, 0.2648, 0.007777, 0.2065, 0.02317, 0.1514, 0.04601, 0.102, 0.07615, 0.06083, 0.1134, 0.03022, 0.1559, 0.01002, 0.2015, 1.34e-05, 0.2485, 0.0, 0.2949, 0.009776, 0.3386, 0.02914, 0.3778, 0.05788, 0.4106, 0.09581, 0.4349, 0.1427, 0.4509, 0.1961, 0.4588, 0.2537, 0.4588, 0.3128, 0.4511, 0.3711, 0.4357, 0.4262, 0.4128, 0.4756, 0.9401, 0.4362, 0.9385, 0.5417, 0.9171, 0.5407, 0.9189, 0.4344, 0.9189, 0.4344, 0.9171, 0.5407, 0.8948, 0.5398, 0.8967, 0.4331, 0.8967, 0.4331, 0.8948, 0.5398, 0.8719, 0.5389, 0.8739, 0.4321, 0.8739, 0.4321, 0.8719, 0.5389, 0.8488, 0.538, 0.8507, 0.4312, 0.9385, 0.5417, 0.9371, 0.6493, 0.9156, 0.6487, 0.9171, 0.5407, 0.9171, 0.5407, 0.9156, 0.6487, 0.8932, 0.6485, 0.8948, 0.5398, 0.8948, 0.5398, 0.8932, 0.6485, 0.8703, 0.6491, 0.8719, 0.5389, 0.8719, 0.5389, 0.8703, 0.6491, 0.847, 0.6501, 0.8488, 0.538, 0.9371, 0.6493, 0.9363, 0.7532, 0.9147, 0.7528, 0.9156, 0.6487, 0.9156, 0.6487, 0.9147, 0.7528, 0.8922, 0.754, 0.8932, 0.6485, 0.8932, 0.6485, 0.8922, 0.754, 0.869, 0.759, 0.8703, 0.6491, 0.8703, 0.6491, 0.869, 0.759, 0.8454, 0.7658, 0.847, 0.6501, 0.9363, 0.7532, 0.9373, 0.8327, 0.9156, 0.8322, 0.9147, 0.7528, 0.9147, 0.7528, 0.9156, 0.8322, 0.893, 0.8344, 0.8922, 0.754, 0.8922, 0.754, 0.893, 0.8344, 0.8695, 0.8422, 0.869, 0.759, 0.869, 0.759, 0.8695, 0.8422, 0.8457, 0.8529, 0.8454, 0.7658, 0.9401, 0.4362, 0.9189, 0.4344, 0.9209, 0.3356, 0.9419, 0.3388, 0.9419, 0.3388, 0.9209, 0.3356, 0.9233, 0.2459, 0.9439, 0.2507, 0.9439, 0.2507, 0.9233, 0.2459, 0.9261, 0.1669, 0.9463, 0.1734, 0.9463, 0.1734, 0.9261, 0.1669, 0.9294, 0.1002, 0.9495, 0.1084, 0.9189, 0.4344, 0.8967, 0.4331, 0.8989, 0.3337, 0.9209, 0.3356, 0.9209, 0.3356, 0.8989, 0.3337, 0.9014, 0.2431, 0.9233, 0.2459, 0.9233, 0.2459, 0.9014, 0.2431, 0.9043, 0.1632, 0.9261, 0.1669, 0.9261, 0.1669, 0.9043, 0.1632, 0.9077, 0.09575, 0.9294, 0.1002, 0.8967, 0.4331, 0.8739, 0.4321, 0.8761, 0.3324, 0.8989, 0.3337, 0.8989, 0.3337, 0.8761, 0.3324, 0.8787, 0.2416, 0.9014, 0.2431, 0.9014, 0.2431, 0.8787, 0.2416, 0.8817, 0.1614, 0.9043, 0.1632, 0.9043, 0.1632, 0.8817, 0.1614, 0.8851, 0.09367, 0.9077, 0.09575, 0.8739, 0.4321, 0.8507, 0.4312, 0.853, 0.3315, 0.8761, 0.3324, 0.8761, 0.3324, 0.853, 0.3315, 0.8555, 0.2407, 0.8787, 0.2416, 0.8787, 0.2416, 0.8555, 0.2407, 0.8585, 0.1605, 0.8817, 0.1614, 0.8817, 0.1614, 0.8585, 0.1605, 0.862, 0.09279, 0.8851, 0.09367, 0.9401, 0.4362, 0.9419, 0.3388, 0.9613, 0.3434, 0.9601, 0.4386, 0.9601, 0.4386, 0.9613, 0.3434, 0.9792, 0.3481, 0.9786, 0.4408, 0.9786, 0.4408, 0.9792, 0.3481, 0.9953, 0.3514, 0.9954, 0.4422, 0.4626, 0.4291, 0.4674, 0.3386, 0.4825, 0.3413, 0.4783, 0.4309, 0.9419, 0.3388, 0.9439, 0.2507, 0.9628, 0.2581, 0.9613, 0.3434, 0.9613, 0.3434, 0.9628, 0.2581, 0.9798, 0.2661, 0.9792, 0.3481, 0.9792, 0.3481, 0.9798, 0.2661, 0.9949, 0.2731, 0.9953, 0.3514, 0.4674, 0.3386, 0.4741, 0.2607, 0.488, 0.265, 0.4825, 0.3413, 0.9439, 0.2507, 0.9463, 0.1734, 0.9647, 0.1837, 0.9628, 0.2581, 0.9628, 0.2581, 0.9647, 0.1837, 0.9809, 0.196, 0.9798, 0.2661, 0.9798, 0.2661, 0.9809, 0.196, 0.9946, 0.2086, 0.9949, 0.2731, 0.4741, 0.2607, 0.4827, 0.1969, 0.4944, 0.2043, 0.488, 0.265, 0.9463, 0.1734, 0.9495, 0.1084, 0.9675, 0.1213, 0.9647, 0.1837, 0.9647, 0.1837, 0.9675, 0.1213, 0.9831, 0.138, 0.9809, 0.196, 0.9809, 0.196, 0.9831, 0.138, 0.9957, 0.1577, 0.9946, 0.2086, 0.4827, 0.1969, 0.4945, 0.147, 0.5002, 0.1657, 0.4944, 0.2043, 0.9401, 0.4362, 0.9601, 0.4386, 0.9587, 0.5427, 0.9385, 0.5417, 0.9385, 0.5417, 0.9587, 0.5427, 0.9575, 0.6496, 0.9371, 0.6493, 0.9371, 0.6493, 0.9575, 0.6496, 0.9568, 0.7534, 0.9363, 0.7532, 0.9363, 0.7532, 0.9568, 0.7534, 0.958, 0.8329, 0.9373, 0.8327, 0.9601, 0.4386, 0.9786, 0.4408, 0.9776, 0.5434, 0.9587, 0.5427, 0.9587, 0.5427, 0.9776, 0.5434, 0.9765, 0.6493, 0.9575, 0.6496, 0.9575, 0.6496, 0.9765, 0.6493, 0.9758, 0.7517, 0.9568, 0.7534, 0.9568, 0.7534, 0.9758, 0.7517, 0.9771, 0.8302, 0.958, 0.8329, 0.9786, 0.4408, 0.9954, 0.4422, 0.9948, 0.5436, 0.9776, 0.5434, 0.9776, 0.5434, 0.9948, 0.5436, 0.9938, 0.6477, 0.9765, 0.6493, 0.9765, 0.6493, 0.9938, 0.6477, 0.9926, 0.7468, 0.9758, 0.7517, 0.9758, 0.7517, 0.9926, 0.7468, 0.9938, 0.8218, 0.9771, 0.8302, 0.4626, 0.4291, 0.4783, 0.4309, 0.4758, 0.5318, 0.4596, 0.5305, 0.4596, 0.5305, 0.4758, 0.5318, 0.4749, 0.6352, 0.4588, 0.6349, 0.4588, 0.6349, 0.4749, 0.6352, 0.4759, 0.7323, 0.4606, 0.7344, 0.4606, 0.7344, 0.4759, 0.7323, 0.4791, 0.7892, 0.469, 0.8106, 0.5751, 0.4272, 0.5481, 0.428, 0.5494, 0.3338, 0.5752, 0.3322, 0.5752, 0.3322, 0.5494, 0.3338, 0.5507, 0.2499, 0.5753, 0.2472, 0.5753, 0.2472, 0.5507, 0.2499, 0.5519, 0.1773, 0.5755, 0.1734, 0.5755, 0.1734, 0.5519, 0.1773, 0.5524, 0.1167, 0.5755, 0.1118, 0.5481, 0.428, 0.5222, 0.4294, 0.5246, 0.3371, 0.5494, 0.3338, 0.5494, 0.3338, 0.5246, 0.3371, 0.5273, 0.2557, 0.5507, 0.2499, 0.5507, 0.2499, 0.5273, 0.2557, 0.5297, 0.1864, 0.5519, 0.1773, 0.5519, 0.1773, 0.5297, 0.1864, 0.5309, 0.1295, 0.5524, 0.1167, 0.5222, 0.4294, 0.4986, 0.4307, 0.5019, 0.3401, 0.5246, 0.3371, 0.5246, 0.3371, 0.5019, 0.3401, 0.506, 0.2621, 0.5273, 0.2557, 0.5273, 0.2557, 0.506, 0.2621, 0.5103, 0.1981, 0.5297, 0.1864, 0.5297, 0.1864, 0.5103, 0.1981, 0.5125, 0.1478, 0.5309, 0.1295, 0.4986, 0.4307, 0.4783, 0.4309, 0.4825, 0.3413, 0.5019, 0.3401, 0.5019, 0.3401, 0.4825, 0.3413, 0.488, 0.265, 0.506, 0.2621, 0.506, 0.2621, 0.488, 0.265, 0.4944, 0.2043, 0.5103, 0.1981, 0.5103, 0.1981, 0.4944, 0.2043, 0.5002, 0.1657, 0.5125, 0.1478, 0.5751, 0.4272, 0.5752, 0.3322, 0.6011, 0.3339, 0.6021, 0.4281, 0.6021, 0.4281, 0.6011, 0.3339, 0.6259, 0.3373, 0.628, 0.4297, 0.628, 0.4297, 0.6259, 0.3373, 0.6485, 0.3405, 0.6516, 0.431, 0.6516, 0.431, 0.6485, 0.3405, 0.6679, 0.3417, 0.6718, 0.4313, 0.5752, 0.3322, 0.5753, 0.2472, 0.5999, 0.25, 0.6011, 0.3339, 0.6011, 0.3339, 0.5999, 0.25, 0.6234, 0.256, 0.6259, 0.3373, 0.6259, 0.3373, 0.6234, 0.256, 0.6446, 0.2624, 0.6485, 0.3405, 0.6485, 0.3405, 0.6446, 0.2624, 0.6627, 0.2654, 0.6679, 0.3417, 0.5753, 0.2472, 0.5755, 0.1734, 0.599, 0.1774, 0.5999, 0.25, 0.5999, 0.25, 0.599, 0.1774, 0.6212, 0.1866, 0.6234, 0.256, 0.6234, 0.256, 0.6212, 0.1866, 0.6406, 0.1984, 0.6446, 0.2624, 0.6446, 0.2624, 0.6406, 0.1984, 0.6564, 0.2047, 0.6627, 0.2654, 0.5755, 0.1734, 0.5755, 0.1118, 0.5986, 0.1168, 0.599, 0.1774, 0.599, 0.1774, 0.5986, 0.1168, 0.6202, 0.1297, 0.6212, 0.1866, 0.6212, 0.1866, 0.6202, 0.1297, 0.6385, 0.1481, 0.6406, 0.1984, 0.6406, 0.1984, 0.6385, 0.1481, 0.6507, 0.166, 0.6564, 0.2047, 0.5751, 0.4272, 0.6021, 0.4281, 0.6026, 0.5317, 0.5749, 0.5314, 0.5749, 0.5314, 0.6026, 0.5317, 0.6029, 0.6386, 0.5748, 0.6385, 0.5748, 0.6385, 0.6029, 0.6386, 0.6031, 0.7427, 0.5746, 0.7427, 0.5746, 0.7427, 0.6031, 0.7427, 0.6037, 0.8231, 0.5745, 0.8231, 0.6021, 0.4281, 0.628, 0.4297, 0.6291, 0.5322, 0.6026, 0.5317, 0.6026, 0.5317, 0.6291, 0.5322, 0.6297, 0.6382, 0.6029, 0.6386, 0.6029, 0.6386, 0.6297, 0.6382, 0.6299, 0.741, 0.6031, 0.7427, 0.6031, 0.7427, 0.6299, 0.741, 0.6311, 0.8203, 0.6037, 0.8231, 0.628, 0.4297, 0.6516, 0.431, 0.6534, 0.5325, 0.6291, 0.5322, 0.6291, 0.5322, 0.6534, 0.5325, 0.654, 0.6369, 0.6297, 0.6382, 0.6297, 0.6382, 0.654, 0.6369, 0.6536, 0.7363, 0.6299, 0.741, 0.6299, 0.741, 0.6536, 0.7363, 0.6549, 0.812, 0.6311, 0.8203, 0.6516, 0.431, 0.6718, 0.4313, 0.6741, 0.5322, 0.6534, 0.5325, 0.6534, 0.5325, 0.6741, 0.5322, 0.6747, 0.6356, 0.654, 0.6369, 0.654, 0.6369, 0.6747, 0.6356, 0.6734, 0.7328, 0.6536, 0.7363, 0.6536, 0.7363, 0.6734, 0.7328, 0.6701, 0.7896, 0.6549, 0.812, 0.5751, 0.4272, 0.5749, 0.5314, 0.5473, 0.5316, 0.5481, 0.428, 0.5481, 0.428, 0.5473, 0.5316, 0.5207, 0.5319, 0.5222, 0.4294, 0.5222, 0.4294, 0.5207, 0.5319, 0.4965, 0.5321, 0.4986, 0.4307, 0.4986, 0.4307, 0.4965, 0.5321, 0.4758, 0.5318, 0.4783, 0.4309, 0.5749, 0.5314, 0.5748, 0.6385, 0.5467, 0.6385, 0.5473, 0.5316, 0.5473, 0.5316, 0.5467, 0.6385, 0.5199, 0.6379, 0.5207, 0.5319, 0.5207, 0.5319, 0.5199, 0.6379, 0.4956, 0.6365, 0.4965, 0.5321, 0.4965, 0.5321, 0.4956, 0.6365, 0.4749, 0.6352, 0.4758, 0.5318, 0.5748, 0.6385, 0.5746, 0.7427, 0.5462, 0.7425, 0.5467, 0.6385, 0.5467, 0.6385, 0.5462, 0.7425, 0.5194, 0.7408, 0.5199, 0.6379, 0.5199, 0.6379, 0.5194, 0.7408, 0.4957, 0.7359, 0.4956, 0.6365, 0.4956, 0.6365, 0.4957, 0.7359, 0.4759, 0.7323, 0.4749, 0.6352, 0.5746, 0.7427, 0.5745, 0.8231, 0.5454, 0.8229, 0.5462, 0.7425, 0.5462, 0.7425, 0.5454, 0.8229, 0.518, 0.82, 0.5194, 0.7408, 0.5194, 0.7408, 0.518, 0.82, 0.4942, 0.8116, 0.4957, 0.7359, 0.4957, 0.7359, 0.4942, 0.8116, 0.4791, 0.7892, 0.4759, 0.7323, 0.5121, 0.9722, 0.4858, 0.9726, 0.4845, 0.9459, 0.5114, 0.9454, 0.5114, 0.9454, 0.4845, 0.9459, 0.4839, 0.9179, 0.5112, 0.9173, 0.5112, 0.9173, 0.4839, 0.9179, 0.4839, 0.889, 0.5113, 0.8883, 0.5113, 0.8883, 0.4839, 0.889, 0.4841, 0.8596, 0.5115, 0.859, 0.4858, 0.9726, 0.4618, 0.9741, 0.4598, 0.9477, 0.4845, 0.9459, 0.4845, 0.9459, 0.4598, 0.9477, 0.459, 0.9198, 0.4839, 0.9179, 0.4839, 0.9179, 0.459, 0.9198, 0.4588, 0.891, 0.4839, 0.889, 0.4839, 0.889, 0.4588, 0.891, 0.459, 0.8616, 0.4841, 0.8596, 0.958, 0.01911, 0.9535, 0.05686, 0.9334, 0.04752, 0.9378, 0.008874, 0.9378, 0.008874, 0.9334, 0.04752, 0.9117, 0.0424, 0.9161, 0.003315, 0.9161, 0.003315, 0.9117, 0.0424, 0.8891, 0.04011, 0.8934, 0.0008775, 0.8934, 0.0008775, 0.8891, 0.04011, 0.8659, 0.03924, 0.8703, 0.0, 0.9535, 0.05686, 0.9495, 0.1084, 0.9294, 0.1002, 0.9334, 0.04752, 0.9334, 0.04752, 0.9294, 0.1002, 0.9077, 0.09575, 0.9117, 0.0424, 0.9117, 0.0424, 0.9077, 0.09575, 0.8851, 0.09367, 0.8891, 0.04011, 0.8891, 0.04011, 0.8851, 0.09367, 0.862, 0.09279, 0.8659, 0.03924, 0.5121, 0.9722, 0.5114, 0.9454, 0.5395, 0.9459, 0.5395, 0.9726, 0.5395, 0.9726, 0.5395, 0.9459, 0.5677, 0.9477, 0.5669, 0.9741, 0.8034, 0.8485, 0.7831, 0.8587, 0.7787, 0.8201, 0.7988, 0.8107, 0.7988, 0.8107, 0.7787, 0.8201, 0.7748, 0.7674, 0.7949, 0.7593, 0.5114, 0.9454, 0.5112, 0.9173, 0.5397, 0.9179, 0.5395, 0.9459, 0.5395, 0.9459, 0.5397, 0.9179, 0.5681, 0.9198, 0.5677, 0.9477, 0.7831, 0.8587, 0.7615, 0.8643, 0.7571, 0.8252, 0.7787, 0.8201, 0.7787, 0.8201, 0.7571, 0.8252, 0.7531, 0.7719, 0.7748, 0.7674, 0.5112, 0.9173, 0.5113, 0.8883, 0.5398, 0.889, 0.5397, 0.9179, 0.5397, 0.9179, 0.5398, 0.889, 0.5684, 0.891, 0.5681, 0.9198, 0.7615, 0.8643, 0.7388, 0.8667, 0.7345, 0.8275, 0.7571, 0.8252, 0.7571, 0.8252, 0.7345, 0.8275, 0.7305, 0.7739, 0.7531, 0.7719, 0.5113, 0.8883, 0.5115, 0.859, 0.5401, 0.8596, 0.5398, 0.889, 0.5398, 0.889, 0.5401, 0.8596, 0.5687, 0.8616, 0.5684, 0.891, 0.7388, 0.8667, 0.7156, 0.8676, 0.7113, 0.8284, 0.7345, 0.8275, 0.7345, 0.8275, 0.7113, 0.8284, 0.7073, 0.7748, 0.7305, 0.7739, 0.5121, 0.9722, 0.5395, 0.9726, 0.5395, 0.9976, 0.5133, 0.9974, 0.5757, 0.0, 0.6015, 0.006881, 0.6002, 0.03319, 0.5757, 0.02672, 0.5757, 0.02672, 0.6002, 0.03319, 0.5992, 0.06931, 0.5756, 0.06343, 0.5756, 0.06343, 0.5992, 0.06931, 0.5986, 0.1168, 0.5755, 0.1118, 0.5395, 0.9726, 0.5669, 0.9741, 0.5659, 0.9985, 0.5395, 0.9976, 0.6015, 0.006881, 0.6263, 0.02737, 0.6237, 0.05211, 0.6002, 0.03319, 0.6002, 0.03319, 0.6237, 0.05211, 0.6213, 0.08554, 0.5992, 0.06931, 0.5992, 0.06931, 0.6213, 0.08554, 0.6202, 0.1297, 0.5986, 0.1168, 0.8034, 0.8485, 0.7988, 0.8107, 0.8169, 0.7957, 0.8216, 0.832, 0.8216, 0.832, 0.8169, 0.7957, 0.8326, 0.7749, 0.8376, 0.808, 0.6237, 0.05211, 0.6449, 0.08313, 0.6407, 0.1108, 0.6213, 0.08554, 0.6213, 0.08554, 0.6407, 0.1108, 0.6385, 0.1481, 0.6202, 0.1297, 0.7988, 0.8107, 0.7949, 0.7593, 0.8129, 0.7463, 0.8169, 0.7957, 0.8169, 0.7957, 0.8129, 0.7463, 0.8285, 0.7296, 0.8326, 0.7749, 0.8326, 0.7749, 0.8285, 0.7296, 0.8411, 0.7099, 0.8454, 0.748, 0.6407, 0.1108, 0.6565, 0.1474, 0.6507, 0.166, 0.6385, 0.1481, 0.5121, 0.9722, 0.5133, 0.9974, 0.4881, 0.9976, 0.4858, 0.9726, 0.4858, 0.9726, 0.4881, 0.9976, 0.4651, 0.9985, 0.4618, 0.9741, 0.958, 0.01911, 0.9762, 0.03559, 0.9716, 0.07186, 0.9535, 0.05686, 0.9535, 0.05686, 0.9716, 0.07186, 0.9675, 0.1213, 0.9495, 0.1084, 0.5757, 0.0, 0.5757, 0.02672, 0.5511, 0.03308, 0.5498, 0.006765, 0.5498, 0.006765, 0.5511, 0.03308, 0.5275, 0.0519, 0.525, 0.02714, 0.9762, 0.03559, 0.9923, 0.05957, 0.9872, 0.0927, 0.9716, 0.07186, 0.9716, 0.07186, 0.9872, 0.0927, 0.9831, 0.138, 0.9675, 0.1213, 0.5757, 0.02672, 0.5756, 0.06343, 0.552, 0.0692, 0.5511, 0.03308, 0.5511, 0.03308, 0.552, 0.0692, 0.5298, 0.08533, 0.5275, 0.0519, 0.5275, 0.0519, 0.5298, 0.08533, 0.5104, 0.1106, 0.5063, 0.08282, 0.9872, 0.0927, 1.0, 0.1196, 0.9957, 0.1577, 0.9831, 0.138, 0.5756, 0.06343, 0.5755, 0.1118, 0.5524, 0.1167, 0.552, 0.0692, 0.552, 0.0692, 0.5524, 0.1167, 0.5309, 0.1295, 0.5298, 0.08533, 0.5298, 0.08533, 0.5309, 0.1295, 0.5125, 0.1478, 0.5104, 0.1106, 0.5104, 0.1106, 0.5125, 0.1478, 0.5002, 0.1657, 0.4945, 0.147, 0.7855, 0.4314, 0.7873, 0.5288, 0.7663, 0.532, 0.7643, 0.4332, 0.7643, 0.4332, 0.7663, 0.532, 0.7443, 0.534, 0.7421, 0.4345, 0.7421, 0.4345, 0.7443, 0.534, 0.7215, 0.5352, 0.7193, 0.4355, 0.7193, 0.4355, 0.7215, 0.5352, 0.6983, 0.5361, 0.6961, 0.4364, 0.7873, 0.5288, 0.7893, 0.6169, 0.7687, 0.6217, 0.7663, 0.532, 0.7663, 0.532, 0.7687, 0.6217, 0.7468, 0.6245, 0.7443, 0.534, 0.7443, 0.534, 0.7468, 0.6245, 0.7241, 0.626, 0.7215, 0.5352, 0.7215, 0.5352, 0.7241, 0.626, 0.7009, 0.6269, 0.6983, 0.5361, 0.7893, 0.6169, 0.7917, 0.6942, 0.7714, 0.7007, 0.7687, 0.6217, 0.7687, 0.6217, 0.7714, 0.7007, 0.7497, 0.7044, 0.7468, 0.6245, 0.7468, 0.6245, 0.7497, 0.7044, 0.727, 0.7062, 0.7241, 0.626, 0.7241, 0.626, 0.727, 0.7062, 0.7039, 0.7071, 0.7009, 0.6269, 0.7917, 0.6942, 0.7949, 0.7593, 0.7748, 0.7674, 0.7714, 0.7007, 0.7714, 0.7007, 0.7748, 0.7674, 0.7531, 0.7719, 0.7497, 0.7044, 0.7497, 0.7044, 0.7531, 0.7719, 0.7305, 0.7739, 0.727, 0.7062, 0.727, 0.7062, 0.7305, 0.7739, 0.7073, 0.7748, 0.7039, 0.7071, 0.7855, 0.4314, 0.7643, 0.4332, 0.7624, 0.3269, 0.7839, 0.3259, 0.7839, 0.3259, 0.7624, 0.3269, 0.761, 0.2189, 0.7825, 0.2183, 0.7825, 0.2183, 0.761, 0.2189, 0.7601, 0.1148, 0.7817, 0.1144, 0.7817, 0.1144, 0.7601, 0.1148, 0.761, 0.03538, 0.7827, 0.0349, 0.7643, 0.4332, 0.7421, 0.4345, 0.7402, 0.3278, 0.7624, 0.3269, 0.7624, 0.3269, 0.7402, 0.3278, 0.7386, 0.2192, 0.761, 0.2189, 0.761, 0.2189, 0.7386, 0.2192, 0.7376, 0.1136, 0.7601, 0.1148, 0.7601, 0.1148, 0.7376, 0.1136, 0.7383, 0.03318, 0.761, 0.03538, 0.7421, 0.4345, 0.7193, 0.4355, 0.7173, 0.3287, 0.7402, 0.3278, 0.7402, 0.3278, 0.7173, 0.3287, 0.7157, 0.2185, 0.7386, 0.2192, 0.7386, 0.2192, 0.7157, 0.2185, 0.7144, 0.1086, 0.7376, 0.1136, 0.7376, 0.1136, 0.7144, 0.1086, 0.7149, 0.02536, 0.7383, 0.03318, 0.7193, 0.4355, 0.6961, 0.4364, 0.6942, 0.3296, 0.7173, 0.3287, 0.7173, 0.3287, 0.6942, 0.3296, 0.6924, 0.2175, 0.7157, 0.2185, 0.7157, 0.2185, 0.6924, 0.2175, 0.6908, 0.1018, 0.7144, 0.1086, 0.7144, 0.1086, 0.6908, 0.1018, 0.6911, 0.01473, 0.7149, 0.02536, 0.7855, 0.4314, 0.7839, 0.3259, 0.8041, 0.3249, 0.8055, 0.429, 0.8055, 0.429, 0.8041, 0.3249, 0.823, 0.3242, 0.8239, 0.4268, 0.8239, 0.4268, 0.823, 0.3242, 0.8402, 0.324, 0.8408, 0.4254, 0.6876, 0.4296, 0.6903, 0.5311, 0.6741, 0.5322, 0.6718, 0.4313, 0.7839, 0.3259, 0.7825, 0.2183, 0.8029, 0.218, 0.8041, 0.3249, 0.8041, 0.3249, 0.8029, 0.218, 0.8219, 0.2183, 0.823, 0.3242, 0.823, 0.3242, 0.8219, 0.2183, 0.8392, 0.2199, 0.8402, 0.324, 0.6903, 0.5311, 0.6908, 0.6354, 0.6747, 0.6356, 0.6741, 0.5322, 0.7825, 0.2183, 0.7817, 0.1144, 0.8022, 0.1142, 0.8029, 0.218, 0.8029, 0.218, 0.8022, 0.1142, 0.8212, 0.1159, 0.8219, 0.2183, 0.8219, 0.2183, 0.8212, 0.1159, 0.838, 0.1208, 0.8392, 0.2199, 0.6908, 0.6354, 0.6887, 0.7349, 0.6734, 0.7328, 0.6747, 0.6356, 0.7817, 0.1144, 0.7827, 0.0349, 0.8034, 0.03468, 0.8022, 0.1142, 0.8022, 0.1142, 0.8034, 0.03468, 0.8225, 0.03741, 0.8212, 0.1159, 0.8212, 0.1159, 0.8225, 0.03741, 0.8392, 0.04576, 0.838, 0.1208, 0.6887, 0.7349, 0.6801, 0.811, 0.6701, 0.7896, 0.6734, 0.7328, 0.7855, 0.4314, 0.8055, 0.429, 0.8067, 0.5242, 0.7873, 0.5288, 0.7873, 0.5288, 0.8067, 0.5242, 0.8081, 0.6095, 0.7893, 0.6169, 0.7893, 0.6169, 0.8081, 0.6095, 0.8101, 0.6839, 0.7917, 0.6942, 0.7917, 0.6942, 0.8101, 0.6839, 0.8129, 0.7463, 0.7949, 0.7593, 0.8055, 0.429, 0.8239, 0.4268, 0.8246, 0.5195, 0.8067, 0.5242, 0.8067, 0.5242, 0.8246, 0.5195, 0.8252, 0.6015, 0.8081, 0.6095, 0.8081, 0.6095, 0.8252, 0.6015, 0.8263, 0.6716, 0.8101, 0.6839, 0.8101, 0.6839, 0.8263, 0.6716, 0.8285, 0.7296, 0.8129, 0.7463, 0.8239, 0.4268, 0.8408, 0.4254, 0.8407, 0.5162, 0.8246, 0.5195, 0.8246, 0.5195, 0.8407, 0.5162, 0.8403, 0.5945, 0.8252, 0.6015, 0.8252, 0.6015, 0.8403, 0.5945, 0.8399, 0.659, 0.8263, 0.6716, 0.8263, 0.6716, 0.8399, 0.659, 0.8411, 0.7099, 0.8285, 0.7296, 0.6876, 0.4296, 0.6718, 0.4313, 0.6679, 0.3417, 0.6831, 0.3391, 0.6831, 0.3391, 0.6679, 0.3417, 0.6627, 0.2654, 0.6766, 0.2611, 0.6766, 0.2611, 0.6627, 0.2654, 0.6564, 0.2047, 0.6681, 0.1974, 0.6681, 0.1974, 0.6564, 0.2047, 0.6507, 0.166, 0.6565, 0.1474, 0.064, 0.7544, 0.06423, 0.7091, 0.08677, 0.708, 0.08668, 0.7544, 0.08668, 0.7544, 0.08677, 0.708, 0.1097, 0.7074, 0.1097, 0.7544, 0.1097, 0.7544, 0.1097, 0.7074, 0.133, 0.7073, 0.133, 0.7544, 0.133, 0.7544, 0.133, 0.7073, 0.1563, 0.7073, 0.1563, 0.7544, 0.06423, 0.7091, 0.06453, 0.6652, 0.08675, 0.663, 0.08677, 0.708, 0.08677, 0.708, 0.08675, 0.663, 0.1096, 0.6618, 0.1097, 0.7074, 0.1097, 0.7074, 0.1096, 0.6618, 0.1328, 0.6609, 0.133, 0.7073, 0.133, 0.7073, 0.1328, 0.6609, 0.1563, 0.6601, 0.1563, 0.7073, 0.06453, 0.6652, 0.06452, 0.6242, 0.08631, 0.621, 0.08675, 0.663, 0.08675, 0.663, 0.08631, 0.621, 0.109, 0.6187, 0.1096, 0.6618, 0.1096, 0.6618, 0.109, 0.6187, 0.1325, 0.6159, 0.1328, 0.6609, 0.1328, 0.6609, 0.1325, 0.6159, 0.1563, 0.613, 0.1563, 0.6601, 0.7867, 0.0006421, 0.7827, 0.0349, 0.761, 0.03538, 0.7647, 0.0012, 0.7647, 0.0012, 0.761, 0.03538, 0.7383, 0.03318, 0.742, 0.0, 0.109, 0.6187, 0.1067, 0.5861, 0.1303, 0.5821, 0.1325, 0.6159, 0.1325, 0.6159, 0.1303, 0.5821, 0.1544, 0.5776, 0.1563, 0.613, 0.064, 0.7544, 0.08668, 0.7544, 0.08677, 0.8008, 0.06423, 0.7997, 0.06423, 0.7997, 0.08677, 0.8008, 0.08675, 0.8458, 0.06453, 0.8436, 0.06453, 0.8436, 0.08675, 0.8458, 0.08631, 0.8878, 0.06452, 0.8846, 0.9413, 0.867, 0.9193, 0.8664, 0.9156, 0.8322, 0.9373, 0.8327, 0.08668, 0.7544, 0.1097, 0.7544, 0.1097, 0.8014, 0.08677, 0.8008, 0.08677, 0.8008, 0.1097, 0.8014, 0.1096, 0.8471, 0.08675, 0.8458, 0.08675, 0.8458, 0.1096, 0.8471, 0.109, 0.8901, 0.08631, 0.8878, 0.9193, 0.8664, 0.8966, 0.8676, 0.893, 0.8344, 0.9156, 0.8322, 0.1097, 0.7544, 0.133, 0.7544, 0.133, 0.8016, 0.1097, 0.8014, 0.1097, 0.8014, 0.133, 0.8016, 0.1328, 0.848, 0.1096, 0.8471, 0.1096, 0.8471, 0.1328, 0.848, 0.1325, 0.8929, 0.109, 0.8901, 0.109, 0.8901, 0.1325, 0.8929, 0.1303, 0.9268, 0.1067, 0.9228, 0.133, 0.7544, 0.1563, 0.7544, 0.1563, 0.8016, 0.133, 0.8016, 0.133, 0.8016, 0.1563, 0.8016, 0.1563, 0.8487, 0.1328, 0.848, 0.1328, 0.848, 0.1563, 0.8487, 0.1563, 0.8959, 0.1325, 0.8929, 0.1325, 0.8929, 0.1563, 0.8959, 0.1544, 0.9312, 0.1303, 0.9268, 0.064, 0.7544, 0.06423, 0.7997, 0.04223, 0.7979, 0.04178, 0.7544, 0.04178, 0.7544, 0.04223, 0.7979, 0.02108, 0.7956, 0.02034, 0.7544, 0.02034, 0.7544, 0.02108, 0.7956, 0.001049, 0.7931, 0.0, 0.7544, 0.5745, 0.859, 0.5437, 0.8589, 0.5454, 0.8229, 0.5745, 0.8231, 0.06423, 0.7997, 0.06453, 0.8436, 0.04308, 0.84, 0.04223, 0.7979, 0.04223, 0.7979, 0.04308, 0.84, 0.02269, 0.8353, 0.02108, 0.7956, 0.02108, 0.7956, 0.02269, 0.8353, 0.003663, 0.8299, 0.001049, 0.7931, 0.5437, 0.8589, 0.5145, 0.8553, 0.518, 0.82, 0.5454, 0.8229, 0.06453, 0.8436, 0.06452, 0.8846, 0.04378, 0.8793, 0.04308, 0.84, 0.04308, 0.84, 0.04378, 0.8793, 0.02455, 0.872, 0.02269, 0.8353, 0.02269, 0.8353, 0.02455, 0.872, 0.007308, 0.8628, 0.003663, 0.8299, 0.5145, 0.8553, 0.4882, 0.845, 0.4942, 0.8116, 0.518, 0.82, 0.9413, 0.867, 0.9373, 0.8327, 0.958, 0.8329, 0.9625, 0.8673, 0.9625, 0.8673, 0.958, 0.8329, 0.9771, 0.8302, 0.9823, 0.8641, 0.9823, 0.8641, 0.9771, 0.8302, 0.9938, 0.8218, 1.0, 0.8541, 0.4882, 0.845, 0.469, 0.8106, 0.4791, 0.7892, 0.4942, 0.8116, 0.064, 0.7544, 0.04178, 0.7544, 0.04223, 0.7109, 0.06423, 0.7091, 0.06423, 0.7091, 0.04223, 0.7109, 0.04308, 0.6688, 0.06453, 0.6652, 0.06453, 0.6652, 0.04308, 0.6688, 0.04378, 0.6295, 0.06452, 0.6242, 0.7867, 0.0006421, 0.8079, 0.0002974, 0.8034, 0.03468, 0.7827, 0.0349, 0.04178, 0.7544, 0.02034, 0.7544, 0.02108, 0.7132, 0.04223, 0.7109, 0.04223, 0.7109, 0.02108, 0.7132, 0.02269, 0.6735, 0.04308, 0.6688, 0.04308, 0.6688, 0.02269, 0.6735, 0.02455, 0.6368, 0.04378, 0.6295, 0.8079, 0.0002974, 0.8277, 0.003483, 0.8225, 0.03741, 0.8034, 0.03468, 0.02034, 0.7544, 0.0, 0.7544, 0.001049, 0.7157, 0.02108, 0.7132, 0.02108, 0.7132, 0.001049, 0.7157, 0.003663, 0.679, 0.02269, 0.6735, 0.02269, 0.6735, 0.003663, 0.679, 0.007308, 0.646, 0.02455, 0.6368, 0.8277, 0.003483, 0.8454, 0.01351, 0.8392, 0.04576, 0.8225, 0.03741, 0.5745, 0.859, 0.5745, 0.8231, 0.6037, 0.8231, 0.6053, 0.859, 0.6053, 0.859, 0.6037, 0.8231, 0.6311, 0.8203, 0.6345, 0.8556, 0.6345, 0.8556, 0.6311, 0.8203, 0.6549, 0.812, 0.6607, 0.8454, 0.6607, 0.8454, 0.6549, 0.812, 0.6701, 0.7896, 0.6801, 0.811])
me_cube.materials.append(mat_knobmat)
me_cube.use_remesh_preserve_volume = False
me_cube.use_remesh_preserve_attributes = False
me_cube.use_mirror_vertex_groups = False
me_cube.update()

# ---- objects
ob_pickright = bpy.data.objects.new('pickRight', me_plane_002)
ob_pickleft = bpy.data.objects.new('pickLeft', me_plane_001)
ob_plane = bpy.data.objects.new('plane', me_plane)
ob_knob = bpy.data.objects.new('knob', me_cube)
ob_lamp = bpy.data.objects.new('Lamp', light_lamp)
ob_camera = bpy.data.objects.new('Camera', cam_camera)

# ---- transforms, parenting, visibility, modifiers, constraints
ob_pickright.location = (0.0, 0.0, 0.001)
ob_pickright.lineart.crease_threshold = 0.0
ob_pickleft.location = (0.0, 0.0, 0.001)
ob_pickleft.lineart.crease_threshold = 0.0
ob_plane.location = (0.0, 0.0, 0.000625)
ob_plane.scale = (0.05, 0.05, 0.05)
ob_plane.lineart.crease_threshold = 0.0
_m = ob_plane.modifiers.new('Auto Smooth', 'NODES')
_m.node_group = ng_auto_smooth
_gi = [s.identifier for s in ng_auto_smooth.interface.items_tree if s.item_type == 'SOCKET' and s.in_out == 'INPUT']
_m[_gi[1]] = 0.6109  # Angle
ob_knob.location = (0.0, 0.0, 0.01313)
ob_knob.scale = (0.0125, 0.0125, 0.0125)
ob_knob.lineart.crease_threshold = 0.0
_m = ob_knob.modifiers.new('Auto Smooth', 'NODES')
_m.node_group = ng_auto_smooth
_gi = [s.identifier for s in ng_auto_smooth.interface.items_tree if s.item_type == 'SOCKET' and s.in_out == 'INPUT']
_m[_gi[1]] = 0.7854  # Angle
ob_lamp.location = (0.05095, 0.01257, 0.07442)
ob_lamp.rotation_euler = (0.6503, 0.05522, 1.866)
ob_lamp.scale = (0.0125, 0.0125, 0.0125)
ob_lamp.lock_rotations_4d = False
ob_lamp.empty_display_type = 'ARROWS'
ob_lamp.color = (0.0, 0.0, 0.0, 0.0)
ob_lamp.lineart.crease_threshold = 0.0
ob_camera.location = (0.09351, -0.08135, 0.06742)
ob_camera.rotation_euler = (1.109, 0.01082, 0.8149)
ob_camera.scale = (0.0125, 0.0125, 0.0125)
ob_camera.lock_rotations_4d = False
ob_camera.empty_display_type = 'ARROWS'
ob_camera.color = (0.0, 0.0, 0.0, 0.0)
ob_camera.display_type = 'WIRE'
ob_camera.lineart.crease_threshold = 0.0

# ---- collection membership
col_collection_1.objects.link(ob_pickright)
col_collection_1.objects.link(ob_pickleft)
col_collection_1.objects.link(ob_plane)
col_collection_1.objects.link(ob_knob)
col_collection_1.objects.link(ob_lamp)
col_collection_1.objects.link(ob_camera)

# ---- scene / render settings (as saved in the file)
scene.camera = ob_camera
scene.frame_start = 1; scene.frame_end = 250; scene.frame_set(1)
scene.render.engine = 'BLENDER_EEVEE_NEXT'
scene.render.resolution_percentage = 50
scene.render.dither_intensity = 0.0
scene.cycles.use_denoising = False
scene.cycles.samples = 10
scene.cycles.sampling_pattern = 'TABULATED_SOBOL'
scene.cycles.light_sampling_threshold = 0.0
scene.cycles.use_adaptive_sampling = False
scene.cycles.use_light_tree = False
scene.cycles.blur_glossy = 0.0
scene.cycles.pixel_filter_type = 'GAUSSIAN'
scene.cycles.sample_clamp_indirect = 0.0
scene.view_settings.view_transform = 'Standard'
bpy.context.view_layer.update()
